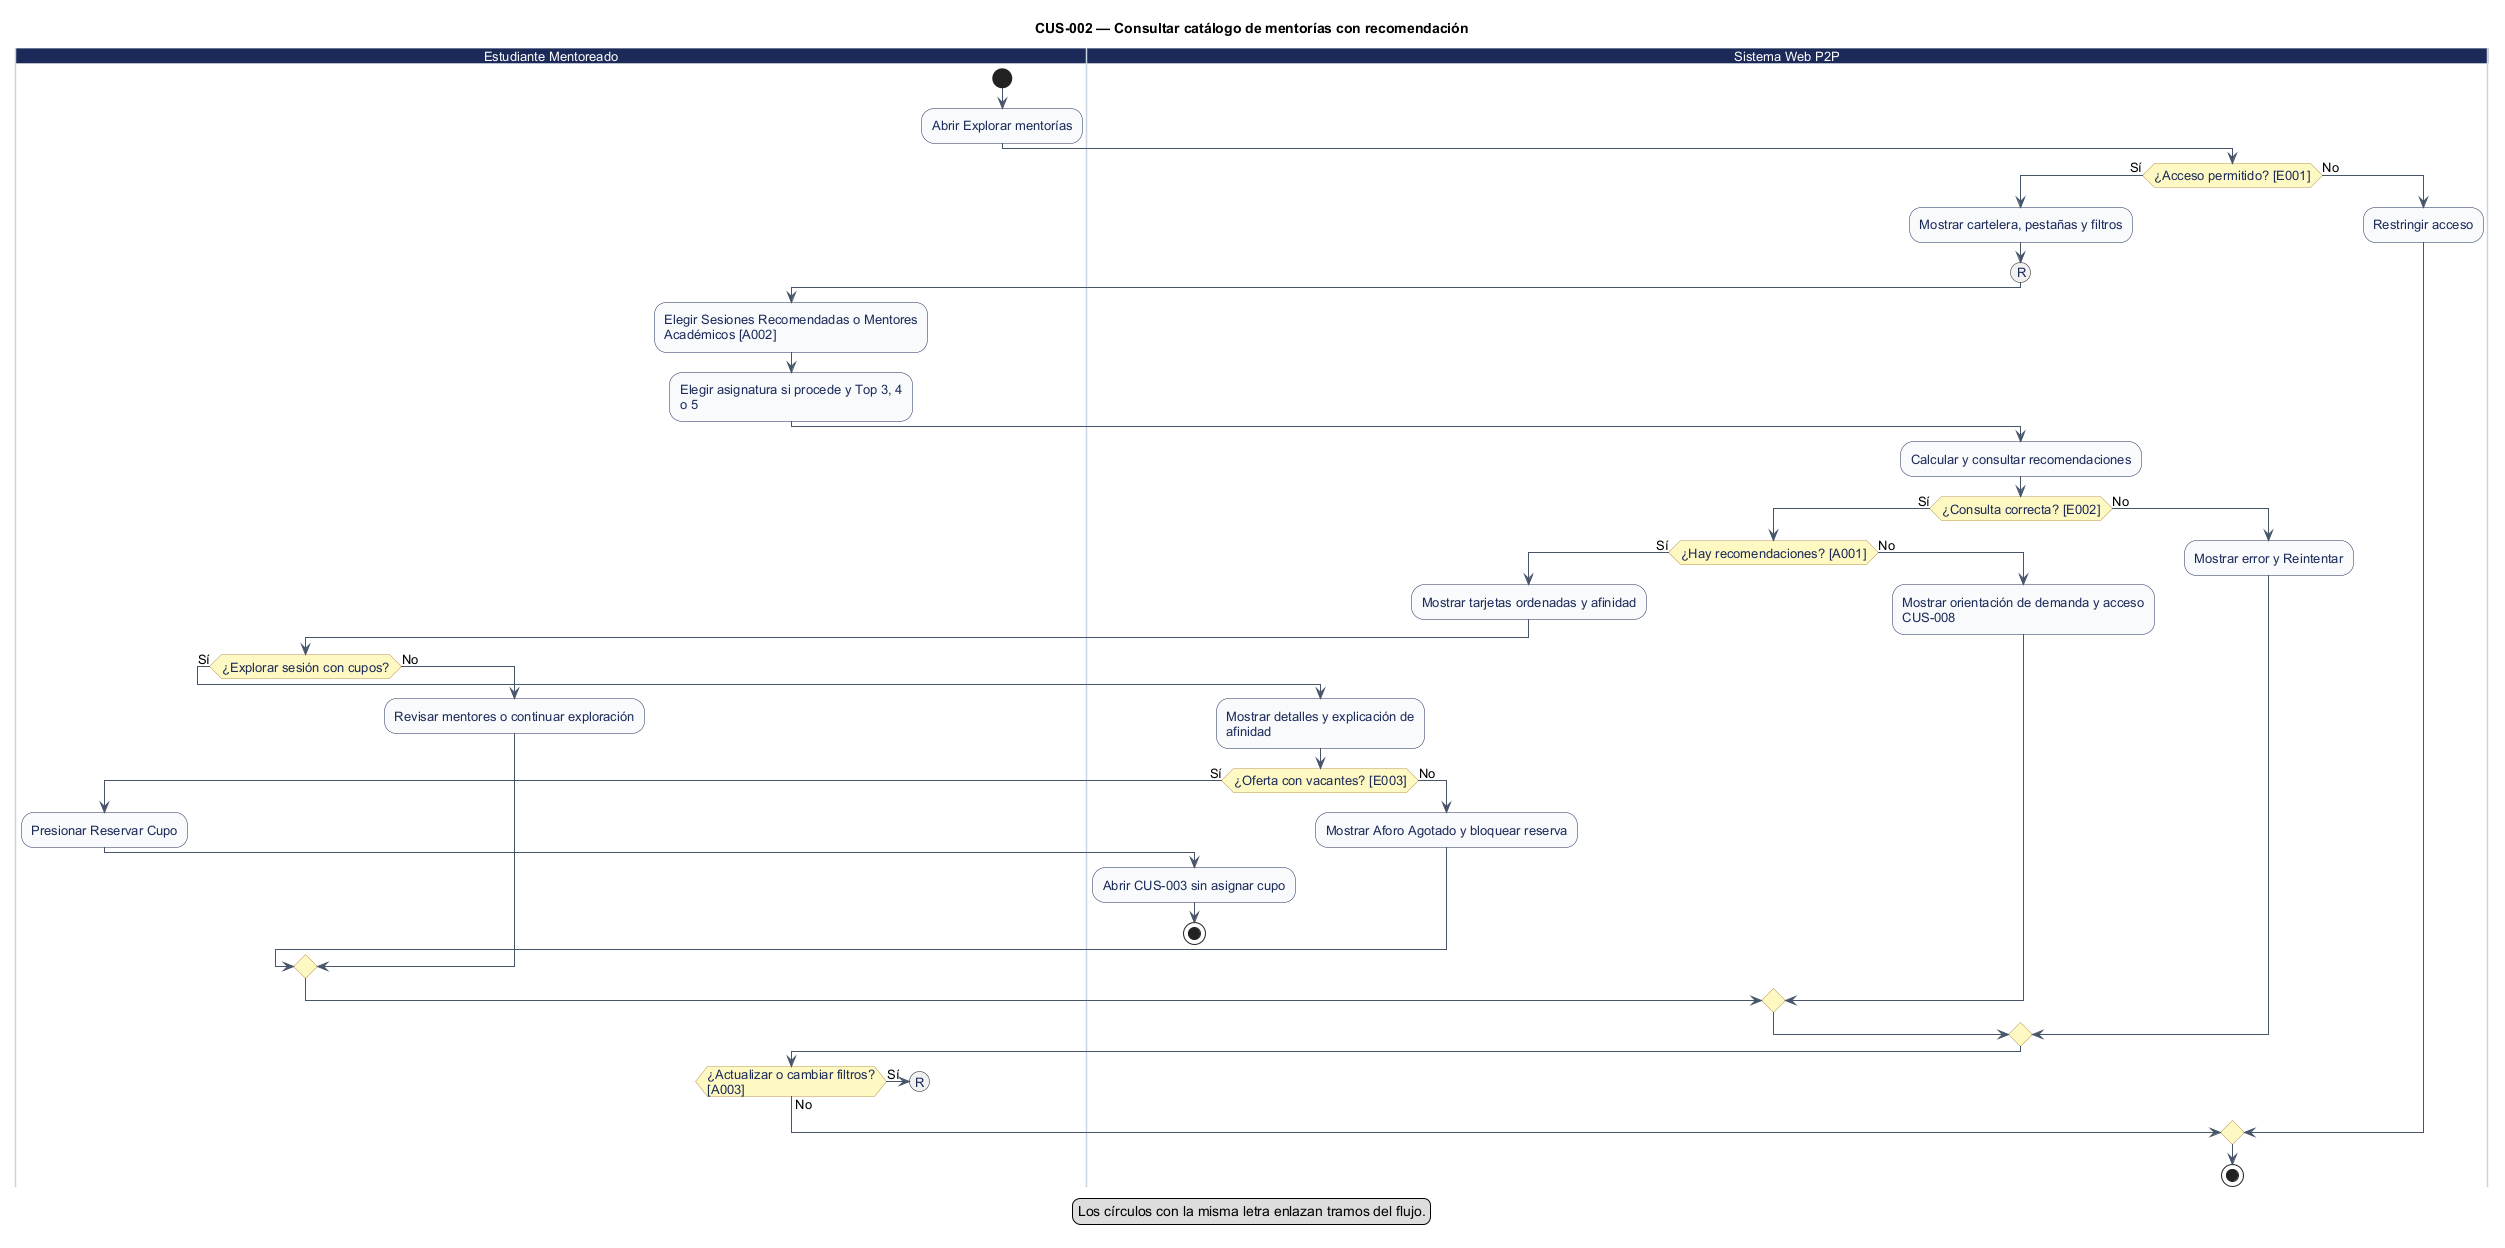

The diagram above was rendered by PlantUML. Its source (embedded in the PNG):
@startuml
' CUS-002 — Consultar catálogo de mentorías con recomendación
' Estado: Implementación identificada; revisión estática
' Fuente: catálogo consolidado DOC-H02, línea base 044d2a8.
' Los reintentos no explícitos se realizan desde la interfaz; el diagrama no certifica implementación.
title CUS-002 — Consultar catálogo de mentorías con recomendación
skinparam shadowing false
skinparam defaultFontName Arial
skinparam defaultFontSize 13
skinparam ArrowColor #475569
skinparam activity {
  BackgroundColor #F8FAFC
  BorderColor #1C2A59
  FontColor #1C2A59
  DiamondBackgroundColor #FEF9C3
  DiamondBorderColor #B99451
}
skinparam swimlane {
  BorderColor #CBD5E1
  TitleBackgroundColor #1C2A59
  TitleFontColor #FFFFFF
}

|Estudiante Mentoreado|
start
:Abrir Explorar mentorías;
|Sistema Web P2P|
if (¿Acceso permitido? [E001]) then (Sí)
  :Mostrar cartelera, pestañas y filtros;
  (R)
|Estudiante Mentoreado|
    :Elegir Sesiones Recomendadas o Mentores\nAcadémicos [A002];
    :Elegir asignatura si procede y Top 3, 4\no 5;
|Sistema Web P2P|
    :Calcular y consultar recomendaciones;
    if (¿Consulta correcta? [E002]) then (Sí)
      if (¿Hay recomendaciones? [A001]) then (Sí)
        :Mostrar tarjetas ordenadas y afinidad;
|Estudiante Mentoreado|
        if (¿Explorar sesión con cupos?) then (Sí)
|Sistema Web P2P|
          :Mostrar detalles y explicación de\nafinidad;
          if (¿Oferta con vacantes? [E003]) then (Sí)
|Estudiante Mentoreado|
            :Presionar Reservar Cupo;
|Sistema Web P2P|
            :Abrir CUS-003 sin asignar cupo;
            stop
            else (No)
            :Mostrar Aforo Agotado y bloquear reserva;
          endif
          else (No)
|Estudiante Mentoreado|
          :Revisar mentores o continuar exploración;
        endif
        else (No)
|Sistema Web P2P|
        :Mostrar orientación de demanda y acceso\nCUS-008;
      endif
      else (No)
      :Mostrar error y Reintentar;
    endif
|Estudiante Mentoreado|
  if (¿Actualizar o cambiar filtros?\n[A003]) then (Sí)
    (R)
    detach
  else (No)
  endif
  else (No)
|Sistema Web P2P|
  :Restringir acceso;
endif
stop
legend bottom
  Los círculos con la misma letra enlazan tramos del flujo.
endlegend
@enduml